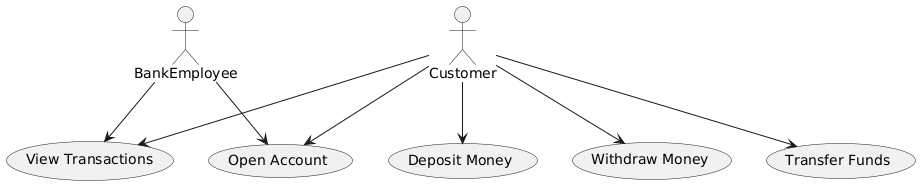

The diagram above was rendered by PlantUML. Its source (embedded in the PNG):
@startuml
actor Customer
actor BankEmployee

usecase "Open Account" as UC1
usecase "Deposit Money" as UC2
usecase "Withdraw Money" as UC3
usecase "Transfer Funds" as UC4
usecase "View Transactions" as UC5

Customer --> UC1
Customer --> UC2
Customer --> UC3
Customer --> UC4
Customer --> UC5

BankEmployee --> UC1
BankEmployee --> UC5
@enduml